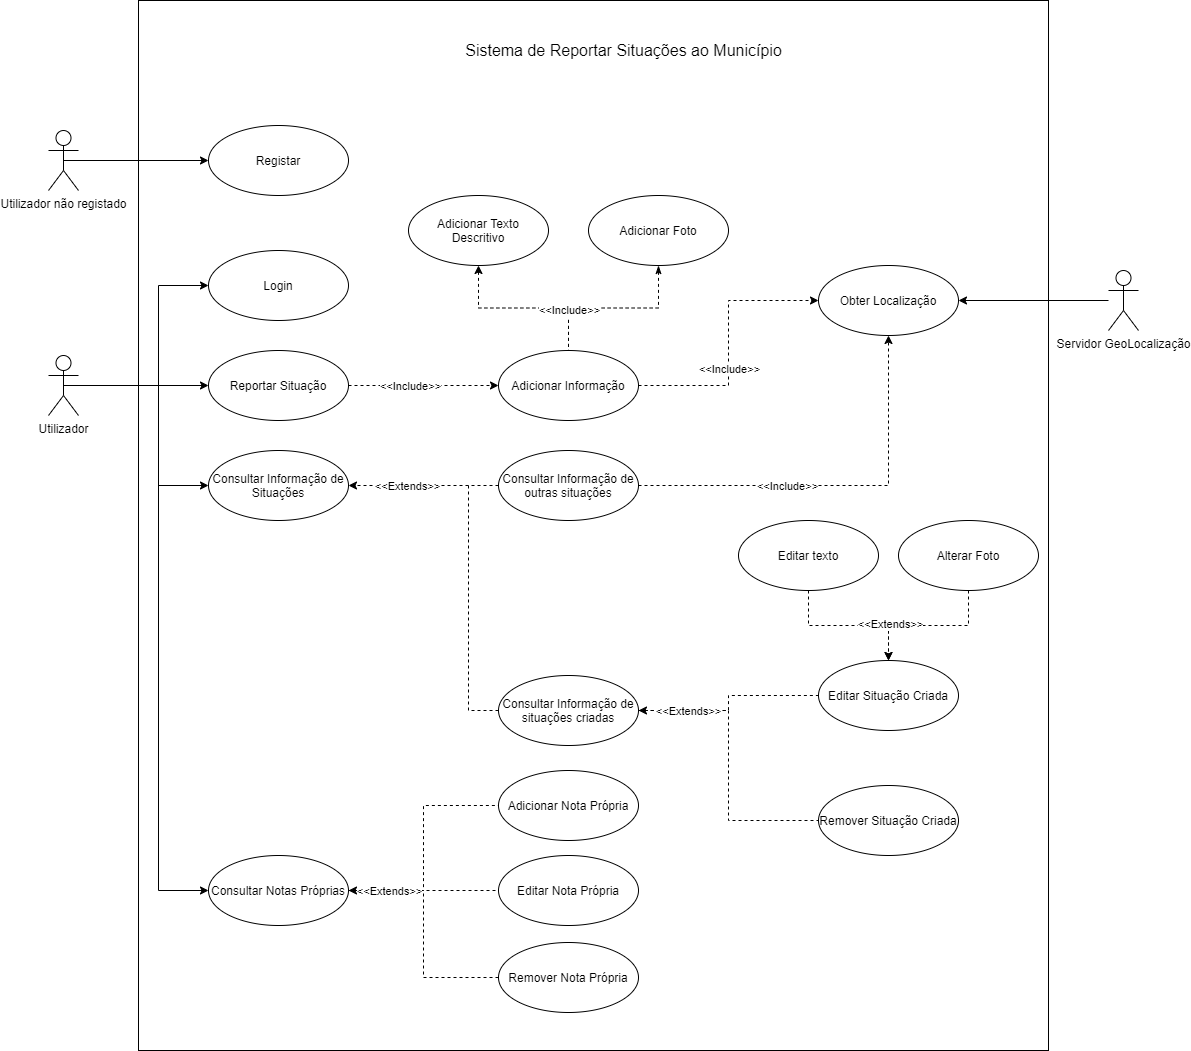

The diagram above was exported from draw.io. Its source (the exported page's mxGraphModel, read from the mxfile embedded in the PNG):
<mxGraphModel dx="2005" dy="762" grid="1" gridSize="10" guides="1" tooltips="1" connect="1" arrows="1" fold="1" page="1" pageScale="1" pageWidth="583" pageHeight="827" math="0" shadow="0">
  <root>
    <mxCell id="0" />
    <mxCell id="1" parent="0" />
    <mxCell id="ooERZdGlofMs5FylpivL-4" value="" style="verticalLabelPosition=bottom;verticalAlign=top;html=1;shape=mxgraph.basic.rect;fillColor2=none;strokeWidth=1;size=20;indent=5;" parent="1" vertex="1">
      <mxGeometry x="130" y="30" width="910" height="1050" as="geometry" />
    </mxCell>
    <mxCell id="ooERZdGlofMs5FylpivL-10" style="edgeStyle=orthogonalEdgeStyle;rounded=0;orthogonalLoop=1;jettySize=auto;html=1;exitX=0.5;exitY=0.5;exitDx=0;exitDy=0;exitPerimeter=0;" parent="1" source="ooERZdGlofMs5FylpivL-1" target="ooERZdGlofMs5FylpivL-9" edge="1">
      <mxGeometry relative="1" as="geometry" />
    </mxCell>
    <mxCell id="ooERZdGlofMs5FylpivL-1" value="Utilizador não registado" style="shape=umlActor;verticalLabelPosition=bottom;verticalAlign=top;html=1;" parent="1" vertex="1">
      <mxGeometry x="40" y="160" width="30" height="60" as="geometry" />
    </mxCell>
    <mxCell id="ooERZdGlofMs5FylpivL-14" style="edgeStyle=orthogonalEdgeStyle;rounded=0;orthogonalLoop=1;jettySize=auto;html=1;" parent="1" source="ooERZdGlofMs5FylpivL-2" target="ooERZdGlofMs5FylpivL-13" edge="1">
      <mxGeometry relative="1" as="geometry" />
    </mxCell>
    <mxCell id="ooERZdGlofMs5FylpivL-16" style="edgeStyle=orthogonalEdgeStyle;rounded=0;orthogonalLoop=1;jettySize=auto;html=1;entryX=0;entryY=0.5;entryDx=0;entryDy=0;" parent="1" source="ooERZdGlofMs5FylpivL-2" target="ooERZdGlofMs5FylpivL-15" edge="1">
      <mxGeometry relative="1" as="geometry">
        <Array as="points">
          <mxPoint x="150" y="415" />
          <mxPoint x="150" y="515" />
        </Array>
      </mxGeometry>
    </mxCell>
    <mxCell id="ooERZdGlofMs5FylpivL-28" style="edgeStyle=orthogonalEdgeStyle;rounded=0;orthogonalLoop=1;jettySize=auto;html=1;entryX=0;entryY=0.5;entryDx=0;entryDy=0;exitX=0.5;exitY=0.5;exitDx=0;exitDy=0;exitPerimeter=0;" parent="1" source="ooERZdGlofMs5FylpivL-2" target="ooERZdGlofMs5FylpivL-27" edge="1">
      <mxGeometry relative="1" as="geometry">
        <Array as="points">
          <mxPoint x="150" y="415" />
          <mxPoint x="150" y="920" />
        </Array>
      </mxGeometry>
    </mxCell>
    <mxCell id="sp76aVZbiduqeUrdVawO-27" style="edgeStyle=orthogonalEdgeStyle;rounded=0;orthogonalLoop=1;jettySize=auto;html=1;exitX=0.5;exitY=0.5;exitDx=0;exitDy=0;exitPerimeter=0;entryX=0;entryY=0.5;entryDx=0;entryDy=0;startArrow=none;startFill=0;endArrow=classic;endFill=1;" parent="1" source="ooERZdGlofMs5FylpivL-2" target="ooERZdGlofMs5FylpivL-11" edge="1">
      <mxGeometry relative="1" as="geometry">
        <Array as="points">
          <mxPoint x="150" y="415" />
          <mxPoint x="150" y="315" />
        </Array>
      </mxGeometry>
    </mxCell>
    <mxCell id="ooERZdGlofMs5FylpivL-2" value="Utilizador" style="shape=umlActor;verticalLabelPosition=bottom;verticalAlign=top;html=1;" parent="1" vertex="1">
      <mxGeometry x="40" y="385" width="30" height="60" as="geometry" />
    </mxCell>
    <mxCell id="ooERZdGlofMs5FylpivL-24" style="edgeStyle=orthogonalEdgeStyle;rounded=0;orthogonalLoop=1;jettySize=auto;html=1;" parent="1" source="ooERZdGlofMs5FylpivL-3" target="ooERZdGlofMs5FylpivL-20" edge="1">
      <mxGeometry relative="1" as="geometry" />
    </mxCell>
    <mxCell id="ooERZdGlofMs5FylpivL-3" value="Servidor GeoLocalização" style="shape=umlActor;verticalLabelPosition=bottom;verticalAlign=top;html=1;" parent="1" vertex="1">
      <mxGeometry x="1100" y="300" width="30" height="60" as="geometry" />
    </mxCell>
    <mxCell id="ooERZdGlofMs5FylpivL-9" value="Registar" style="ellipse;whiteSpace=wrap;html=1;" parent="1" vertex="1">
      <mxGeometry x="200" y="155" width="140" height="70" as="geometry" />
    </mxCell>
    <mxCell id="ooERZdGlofMs5FylpivL-11" value="Login" style="ellipse;whiteSpace=wrap;html=1;" parent="1" vertex="1">
      <mxGeometry x="200" y="280" width="140" height="70" as="geometry" />
    </mxCell>
    <mxCell id="ooERZdGlofMs5FylpivL-21" style="edgeStyle=orthogonalEdgeStyle;rounded=0;orthogonalLoop=1;jettySize=auto;html=1;dashed=1;entryX=0;entryY=0.5;entryDx=0;entryDy=0;" parent="1" source="ooERZdGlofMs5FylpivL-44" target="ooERZdGlofMs5FylpivL-20" edge="1">
      <mxGeometry relative="1" as="geometry" />
    </mxCell>
    <mxCell id="ooERZdGlofMs5FylpivL-23" value="&amp;lt;&amp;lt;Include&amp;gt;&amp;gt;" style="edgeLabel;html=1;align=center;verticalAlign=middle;resizable=0;points=[];" parent="ooERZdGlofMs5FylpivL-21" vertex="1" connectable="0">
      <mxGeometry x="-0.1911" relative="1" as="geometry">
        <mxPoint as="offset" />
      </mxGeometry>
    </mxCell>
    <mxCell id="ooERZdGlofMs5FylpivL-13" value="Reportar Situação" style="ellipse;whiteSpace=wrap;html=1;" parent="1" vertex="1">
      <mxGeometry x="200" y="380" width="140" height="70" as="geometry" />
    </mxCell>
    <mxCell id="ooERZdGlofMs5FylpivL-25" style="edgeStyle=orthogonalEdgeStyle;rounded=0;orthogonalLoop=1;jettySize=auto;html=1;dashed=1;" parent="1" source="sp76aVZbiduqeUrdVawO-2" target="ooERZdGlofMs5FylpivL-20" edge="1">
      <mxGeometry relative="1" as="geometry" />
    </mxCell>
    <mxCell id="ooERZdGlofMs5FylpivL-26" value="&amp;lt;&amp;lt;Include&amp;gt;&amp;gt;" style="edgeLabel;html=1;align=center;verticalAlign=middle;resizable=0;points=[];" parent="ooERZdGlofMs5FylpivL-25" vertex="1" connectable="0">
      <mxGeometry x="-0.2508" y="-3" relative="1" as="geometry">
        <mxPoint x="-2" y="-3" as="offset" />
      </mxGeometry>
    </mxCell>
    <mxCell id="ooERZdGlofMs5FylpivL-15" value="Consultar Informação de Situações" style="ellipse;whiteSpace=wrap;html=1;" parent="1" vertex="1">
      <mxGeometry x="200" y="480" width="140" height="70" as="geometry" />
    </mxCell>
    <mxCell id="ooERZdGlofMs5FylpivL-17" value="Sistema de Reportar Situações ao Município" style="text;html=1;align=center;verticalAlign=middle;resizable=0;points=[];autosize=1;fontSize=16;" parent="1" vertex="1">
      <mxGeometry x="450" y="70" width="330" height="20" as="geometry" />
    </mxCell>
    <mxCell id="ooERZdGlofMs5FylpivL-20" value="Obter Localização" style="ellipse;whiteSpace=wrap;html=1;" parent="1" vertex="1">
      <mxGeometry x="810" y="295" width="140" height="70" as="geometry" />
    </mxCell>
    <mxCell id="ooERZdGlofMs5FylpivL-33" style="edgeStyle=orthogonalEdgeStyle;rounded=0;orthogonalLoop=1;jettySize=auto;html=1;entryX=0;entryY=0.5;entryDx=0;entryDy=0;dashed=1;endArrow=none;endFill=0;startArrow=classic;startFill=1;" parent="1" source="ooERZdGlofMs5FylpivL-27" target="ooERZdGlofMs5FylpivL-31" edge="1">
      <mxGeometry relative="1" as="geometry" />
    </mxCell>
    <mxCell id="ooERZdGlofMs5FylpivL-34" style="edgeStyle=orthogonalEdgeStyle;rounded=0;orthogonalLoop=1;jettySize=auto;html=1;dashed=1;endArrow=none;endFill=0;" parent="1" source="ooERZdGlofMs5FylpivL-27" target="ooERZdGlofMs5FylpivL-30" edge="1">
      <mxGeometry relative="1" as="geometry" />
    </mxCell>
    <mxCell id="ooERZdGlofMs5FylpivL-35" style="edgeStyle=orthogonalEdgeStyle;rounded=0;orthogonalLoop=1;jettySize=auto;html=1;entryX=0;entryY=0.5;entryDx=0;entryDy=0;dashed=1;endArrow=none;endFill=0;" parent="1" source="ooERZdGlofMs5FylpivL-27" target="ooERZdGlofMs5FylpivL-32" edge="1">
      <mxGeometry relative="1" as="geometry" />
    </mxCell>
    <mxCell id="sp76aVZbiduqeUrdVawO-19" value="&amp;lt;&amp;lt;Extends&amp;gt;&amp;gt;" style="edgeLabel;html=1;align=center;verticalAlign=middle;resizable=0;points=[];" parent="ooERZdGlofMs5FylpivL-35" vertex="1" connectable="0">
      <mxGeometry x="-0.5684" relative="1" as="geometry">
        <mxPoint x="-11" as="offset" />
      </mxGeometry>
    </mxCell>
    <mxCell id="ooERZdGlofMs5FylpivL-27" value="Consultar Notas Próprias" style="ellipse;whiteSpace=wrap;html=1;" parent="1" vertex="1">
      <mxGeometry x="200" y="885" width="140" height="70" as="geometry" />
    </mxCell>
    <mxCell id="ooERZdGlofMs5FylpivL-30" value="Editar Nota Própria" style="ellipse;whiteSpace=wrap;html=1;" parent="1" vertex="1">
      <mxGeometry x="490" y="885" width="140" height="70" as="geometry" />
    </mxCell>
    <mxCell id="ooERZdGlofMs5FylpivL-31" value="Adicionar Nota Própria" style="ellipse;whiteSpace=wrap;html=1;" parent="1" vertex="1">
      <mxGeometry x="490" y="800" width="140" height="70" as="geometry" />
    </mxCell>
    <mxCell id="ooERZdGlofMs5FylpivL-32" value="Remover Nota Própria" style="ellipse;whiteSpace=wrap;html=1;" parent="1" vertex="1">
      <mxGeometry x="490" y="972" width="140" height="70" as="geometry" />
    </mxCell>
    <mxCell id="ooERZdGlofMs5FylpivL-48" style="edgeStyle=orthogonalEdgeStyle;rounded=0;orthogonalLoop=1;jettySize=auto;html=1;dashed=1;startArrow=classic;startFill=1;endArrow=none;endFill=0;fontSize=16;" parent="1" source="ooERZdGlofMs5FylpivL-43" target="ooERZdGlofMs5FylpivL-44" edge="1">
      <mxGeometry relative="1" as="geometry" />
    </mxCell>
    <mxCell id="ooERZdGlofMs5FylpivL-43" value="Adicionar Texto Descritivo" style="ellipse;whiteSpace=wrap;html=1;" parent="1" vertex="1">
      <mxGeometry x="400" y="225" width="140" height="70" as="geometry" />
    </mxCell>
    <mxCell id="ooERZdGlofMs5FylpivL-44" value="Adicionar Informação" style="ellipse;whiteSpace=wrap;html=1;" parent="1" vertex="1">
      <mxGeometry x="490" y="380" width="140" height="70" as="geometry" />
    </mxCell>
    <mxCell id="ooERZdGlofMs5FylpivL-45" style="edgeStyle=orthogonalEdgeStyle;rounded=0;orthogonalLoop=1;jettySize=auto;html=1;dashed=1;entryX=0;entryY=0.5;entryDx=0;entryDy=0;" parent="1" source="ooERZdGlofMs5FylpivL-13" target="ooERZdGlofMs5FylpivL-44" edge="1">
      <mxGeometry relative="1" as="geometry">
        <mxPoint x="369.99990113685567" y="415.05882352941194" as="sourcePoint" />
        <mxPoint x="804.9999999999995" y="325" as="targetPoint" />
      </mxGeometry>
    </mxCell>
    <mxCell id="ooERZdGlofMs5FylpivL-46" value="&amp;lt;&amp;lt;Include&amp;gt;&amp;gt;" style="edgeLabel;html=1;align=center;verticalAlign=middle;resizable=0;points=[];" parent="ooERZdGlofMs5FylpivL-45" vertex="1" connectable="0">
      <mxGeometry x="-0.1911" relative="1" as="geometry">
        <mxPoint as="offset" />
      </mxGeometry>
    </mxCell>
    <mxCell id="ooERZdGlofMs5FylpivL-49" style="edgeStyle=orthogonalEdgeStyle;rounded=0;orthogonalLoop=1;jettySize=auto;html=1;entryX=0.5;entryY=0;entryDx=0;entryDy=0;dashed=1;startArrow=classicThin;startFill=1;endArrow=none;endFill=0;fontSize=16;" parent="1" source="ooERZdGlofMs5FylpivL-47" target="ooERZdGlofMs5FylpivL-44" edge="1">
      <mxGeometry relative="1" as="geometry" />
    </mxCell>
    <mxCell id="ooERZdGlofMs5FylpivL-50" value="&lt;font style=&quot;font-size: 11px&quot;&gt;&amp;lt;&amp;lt;Include&amp;gt;&amp;gt;&lt;/font&gt;" style="edgeLabel;html=1;align=center;verticalAlign=middle;resizable=0;points=[];fontSize=16;" parent="ooERZdGlofMs5FylpivL-49" vertex="1" connectable="0">
      <mxGeometry x="-0.1613" y="-1" relative="1" as="geometry">
        <mxPoint x="-59.4" y="1" as="offset" />
      </mxGeometry>
    </mxCell>
    <mxCell id="ooERZdGlofMs5FylpivL-47" value="Adicionar Foto" style="ellipse;whiteSpace=wrap;html=1;" parent="1" vertex="1">
      <mxGeometry x="580" y="225" width="140" height="70" as="geometry" />
    </mxCell>
    <mxCell id="sp76aVZbiduqeUrdVawO-7" style="edgeStyle=orthogonalEdgeStyle;rounded=0;orthogonalLoop=1;jettySize=auto;html=1;startArrow=none;startFill=0;endArrow=none;endFill=0;dashed=1;exitX=0;exitY=0.5;exitDx=0;exitDy=0;" parent="1" source="sp76aVZbiduqeUrdVawO-3" edge="1">
      <mxGeometry relative="1" as="geometry">
        <mxPoint x="460" y="515" as="targetPoint" />
        <Array as="points">
          <mxPoint x="460" y="740" />
          <mxPoint x="460" y="515" />
        </Array>
      </mxGeometry>
    </mxCell>
    <mxCell id="sp76aVZbiduqeUrdVawO-3" value="Consultar Informação de situações criadas" style="ellipse;whiteSpace=wrap;html=1;" parent="1" vertex="1">
      <mxGeometry x="490" y="705" width="140" height="70" as="geometry" />
    </mxCell>
    <mxCell id="sp76aVZbiduqeUrdVawO-6" style="edgeStyle=orthogonalEdgeStyle;rounded=0;orthogonalLoop=1;jettySize=auto;html=1;exitX=0;exitY=0.5;exitDx=0;exitDy=0;endArrow=classic;endFill=1;startArrow=none;startFill=0;dashed=1;" parent="1" source="sp76aVZbiduqeUrdVawO-2" target="ooERZdGlofMs5FylpivL-15" edge="1">
      <mxGeometry relative="1" as="geometry" />
    </mxCell>
    <mxCell id="sp76aVZbiduqeUrdVawO-8" value="&amp;lt;&amp;lt;Extends&amp;gt;&amp;gt;" style="edgeLabel;html=1;align=center;verticalAlign=middle;resizable=0;points=[];" parent="sp76aVZbiduqeUrdVawO-6" vertex="1" connectable="0">
      <mxGeometry x="0.3833" y="-2" relative="1" as="geometry">
        <mxPoint x="12.76" y="2" as="offset" />
      </mxGeometry>
    </mxCell>
    <mxCell id="sp76aVZbiduqeUrdVawO-2" value="Consultar Informação de outras situações" style="ellipse;whiteSpace=wrap;html=1;" parent="1" vertex="1">
      <mxGeometry x="490" y="480" width="140" height="70" as="geometry" />
    </mxCell>
    <mxCell id="sp76aVZbiduqeUrdVawO-9" style="edgeStyle=orthogonalEdgeStyle;rounded=0;orthogonalLoop=1;jettySize=auto;html=1;entryX=0;entryY=0.5;entryDx=0;entryDy=0;dashed=1;endArrow=none;endFill=0;startArrow=classic;startFill=1;exitX=1;exitY=0.5;exitDx=0;exitDy=0;" parent="1" source="sp76aVZbiduqeUrdVawO-3" target="sp76aVZbiduqeUrdVawO-13" edge="1">
      <mxGeometry relative="1" as="geometry">
        <mxPoint x="630" y="740" as="sourcePoint" />
      </mxGeometry>
    </mxCell>
    <mxCell id="sp76aVZbiduqeUrdVawO-11" style="edgeStyle=orthogonalEdgeStyle;rounded=0;orthogonalLoop=1;jettySize=auto;html=1;entryX=0;entryY=0.5;entryDx=0;entryDy=0;dashed=1;endArrow=none;endFill=0;exitX=1;exitY=0.5;exitDx=0;exitDy=0;" parent="1" source="sp76aVZbiduqeUrdVawO-3" target="sp76aVZbiduqeUrdVawO-14" edge="1">
      <mxGeometry relative="1" as="geometry">
        <mxPoint x="630" y="740" as="sourcePoint" />
      </mxGeometry>
    </mxCell>
    <mxCell id="sp76aVZbiduqeUrdVawO-16" value="&amp;lt;&amp;lt;Extends&amp;gt;&amp;gt;" style="edgeLabel;html=1;align=center;verticalAlign=middle;resizable=0;points=[];" parent="sp76aVZbiduqeUrdVawO-11" vertex="1" connectable="0">
      <mxGeometry x="-0.7909" y="-2" relative="1" as="geometry">
        <mxPoint x="19" y="-2" as="offset" />
      </mxGeometry>
    </mxCell>
    <mxCell id="sp76aVZbiduqeUrdVawO-13" value="Editar Situação Criada" style="ellipse;whiteSpace=wrap;html=1;" parent="1" vertex="1">
      <mxGeometry x="810" y="690" width="140" height="70" as="geometry" />
    </mxCell>
    <mxCell id="sp76aVZbiduqeUrdVawO-14" value="Remover Situação Criada" style="ellipse;whiteSpace=wrap;html=1;" parent="1" vertex="1">
      <mxGeometry x="810" y="815" width="140" height="70" as="geometry" />
    </mxCell>
    <mxCell id="sp76aVZbiduqeUrdVawO-22" style="edgeStyle=orthogonalEdgeStyle;rounded=0;orthogonalLoop=1;jettySize=auto;html=1;entryX=0.5;entryY=0;entryDx=0;entryDy=0;dashed=1;startArrow=none;startFill=0;endArrow=classic;endFill=1;" parent="1" source="sp76aVZbiduqeUrdVawO-17" target="sp76aVZbiduqeUrdVawO-13" edge="1">
      <mxGeometry relative="1" as="geometry" />
    </mxCell>
    <mxCell id="sp76aVZbiduqeUrdVawO-17" value="Editar texto" style="ellipse;whiteSpace=wrap;html=1;" parent="1" vertex="1">
      <mxGeometry x="730" y="550" width="140" height="70" as="geometry" />
    </mxCell>
    <mxCell id="sp76aVZbiduqeUrdVawO-23" style="edgeStyle=orthogonalEdgeStyle;rounded=0;orthogonalLoop=1;jettySize=auto;html=1;dashed=1;startArrow=none;startFill=0;endArrow=classic;endFill=1;" parent="1" source="sp76aVZbiduqeUrdVawO-18" target="sp76aVZbiduqeUrdVawO-13" edge="1">
      <mxGeometry relative="1" as="geometry" />
    </mxCell>
    <mxCell id="sp76aVZbiduqeUrdVawO-24" value="&amp;lt;&amp;lt;Extends&amp;gt;&amp;gt;" style="edgeLabel;html=1;align=center;verticalAlign=middle;resizable=0;points=[];" parent="sp76aVZbiduqeUrdVawO-23" vertex="1" connectable="0">
      <mxGeometry x="0.5222" y="-2" relative="1" as="geometry">
        <mxPoint as="offset" />
      </mxGeometry>
    </mxCell>
    <mxCell id="sp76aVZbiduqeUrdVawO-18" value="Alterar Foto" style="ellipse;whiteSpace=wrap;html=1;" parent="1" vertex="1">
      <mxGeometry x="890" y="550" width="140" height="70" as="geometry" />
    </mxCell>
  </root>
</mxGraphModel>